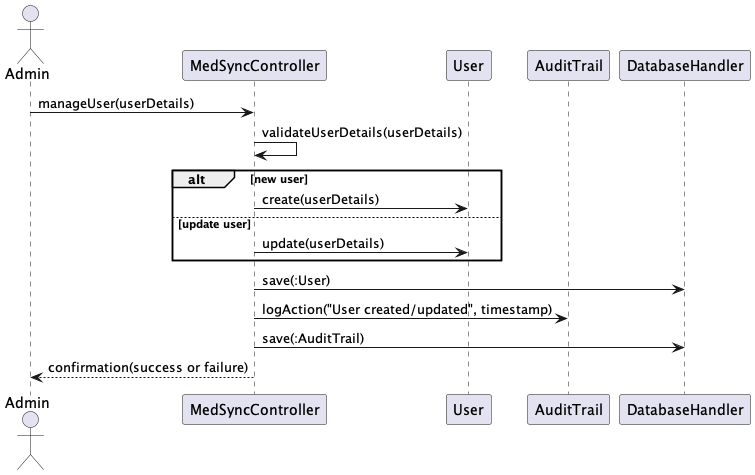

The diagram above was rendered by PlantUML. Its source (embedded in the PNG):
@startuml Manage Users Sequence Diagram
actor Admin
participant MedSyncController
participant User
participant AuditTrail
participant DatabaseHandler

Admin -> MedSyncController : manageUser(userDetails)
MedSyncController -> MedSyncController : validateUserDetails(userDetails)
alt new user
  MedSyncController -> User : create(userDetails)
else update user
  MedSyncController -> User : update(userDetails)
end
MedSyncController -> DatabaseHandler : save(:User)

MedSyncController -> AuditTrail : logAction("User created/updated", timestamp)
MedSyncController -> DatabaseHandler : save(:AuditTrail)

MedSyncController --> Admin : confirmation(success or failure)
@enduml